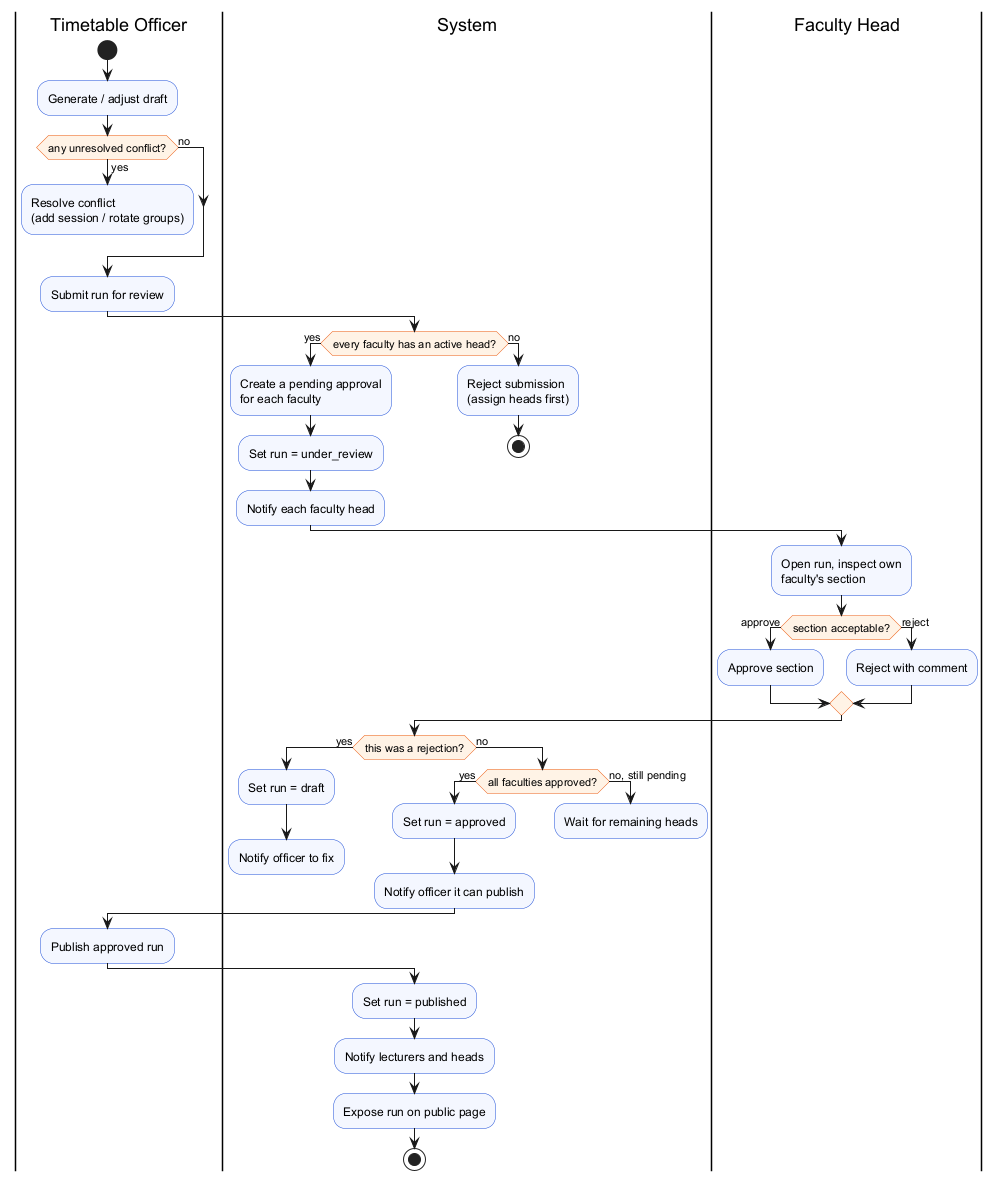

The diagram above was rendered by PlantUML. Its source (embedded in the PNG):
@startuml activity_approval
' Activity diagram: review, approval and publication lifecycle
skinparam shadowing false
skinparam activityBackgroundColor #F4F7FF
skinparam activityBorderColor #1D4ED8
skinparam activityDiamondBackgroundColor #FFF3E6
skinparam activityDiamondBorderColor #EA580C

|Timetable Officer|
start
:Generate / adjust draft;
if (any unresolved conflict?) then (yes)
  :Resolve conflict
  (add session / rotate groups);
  detach
else (no)
endif
:Submit run for review;

|System|
if (every faculty has an active head?) then (yes)
  :Create a pending approval
  for each faculty;
  :Set run = under_review;
  :Notify each faculty head;
else (no)
  :Reject submission
  (assign heads first);
  stop
endif

|Faculty Head|
:Open run, inspect own
faculty's section;
if (section acceptable?) then (approve)
  :Approve section;
else (reject)
  :Reject with comment;
endif

|System|
if (this was a rejection?) then (yes)
  :Set run = draft;
  :Notify officer to fix;
  detach
else (no)
  if (all faculties approved?) then (yes)
    :Set run = approved;
    :Notify officer it can publish;
  else (no, still pending)
    :Wait for remaining heads;
    detach
  endif
endif

|Timetable Officer|
:Publish approved run;

|System|
:Set run = published;
:Notify lecturers and heads;
:Expose run on public page;
stop
@enduml